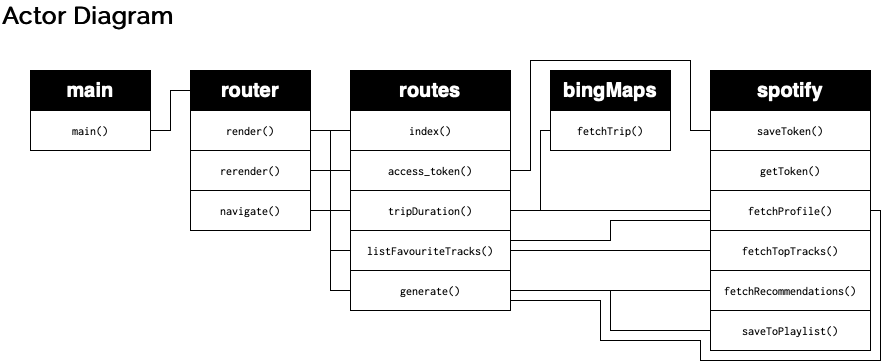

The diagram above was exported from draw.io. Its source (the exported page's mxGraphModel, read from the mxfile embedded in the PNG):
<mxGraphModel dx="1188" dy="743" grid="1" gridSize="10" guides="1" tooltips="1" connect="1" arrows="1" fold="1" page="1" pageScale="1" pageWidth="1169" pageHeight="827" math="0" shadow="0">
  <root>
    <mxCell id="0" />
    <mxCell id="1" parent="0" />
    <mxCell id="Y1716dMgPCCwzFUIhczp-1" value="Actor Diagram" style="text;html=1;align=left;verticalAlign=middle;resizable=0;points=[];autosize=1;fontSize=24;fontStyle=1;fontFamily=Raleway;fontSource=https%3A%2F%2Ffonts.googleapis.com%2Fcss%3Ffamily%3DRaleway;" parent="1" vertex="1">
      <mxGeometry x="10" y="10" width="190" height="30" as="geometry" />
    </mxCell>
    <mxCell id="Y1716dMgPCCwzFUIhczp-2" value="main" style="whiteSpace=wrap;html=1;fontSize=20;align=center;fontStyle=1;fillColor=#000000;fontColor=#FFFFFF;" parent="1" vertex="1">
      <mxGeometry x="40" y="80" width="120" height="40" as="geometry" />
    </mxCell>
    <mxCell id="Y1716dMgPCCwzFUIhczp-3" value="&lt;span style=&quot;font-weight: normal; font-size: 12px;&quot;&gt;&lt;font data-font-src=&quot;https://fonts.googleapis.com/css?family=Inconsolata&quot; face=&quot;Inconsolata&quot; style=&quot;font-size: 12px;&quot;&gt;main()&lt;/font&gt;&lt;/span&gt;" style="whiteSpace=wrap;html=1;fontSize=12;align=center;fontStyle=1;" parent="1" vertex="1">
      <mxGeometry x="40" y="120" width="120" height="40" as="geometry" />
    </mxCell>
    <mxCell id="hdE_cUd90ZiWglPtTGae-21" style="edgeStyle=orthogonalEdgeStyle;rounded=0;orthogonalLoop=1;jettySize=auto;html=1;entryX=1;entryY=0.5;entryDx=0;entryDy=0;endArrow=none;endFill=0;" edge="1" parent="1" source="hdE_cUd90ZiWglPtTGae-2" target="Y1716dMgPCCwzFUIhczp-3">
      <mxGeometry relative="1" as="geometry" />
    </mxCell>
    <mxCell id="hdE_cUd90ZiWglPtTGae-2" value="router" style="whiteSpace=wrap;html=1;fontSize=20;align=center;fontStyle=1;fillColor=#000000;fontColor=#FFFFFF;" vertex="1" parent="1">
      <mxGeometry x="200" y="80" width="120" height="40" as="geometry" />
    </mxCell>
    <mxCell id="hdE_cUd90ZiWglPtTGae-22" style="edgeStyle=orthogonalEdgeStyle;rounded=0;orthogonalLoop=1;jettySize=auto;html=1;entryX=0;entryY=0.5;entryDx=0;entryDy=0;endArrow=none;endFill=0;" edge="1" parent="1" source="hdE_cUd90ZiWglPtTGae-3" target="hdE_cUd90ZiWglPtTGae-16">
      <mxGeometry relative="1" as="geometry" />
    </mxCell>
    <mxCell id="hdE_cUd90ZiWglPtTGae-23" style="edgeStyle=orthogonalEdgeStyle;rounded=0;orthogonalLoop=1;jettySize=auto;html=1;exitX=1;exitY=0.5;exitDx=0;exitDy=0;endArrow=none;endFill=0;" edge="1" parent="1" source="hdE_cUd90ZiWglPtTGae-3" target="hdE_cUd90ZiWglPtTGae-17">
      <mxGeometry relative="1" as="geometry" />
    </mxCell>
    <mxCell id="hdE_cUd90ZiWglPtTGae-24" style="edgeStyle=orthogonalEdgeStyle;rounded=0;orthogonalLoop=1;jettySize=auto;html=1;entryX=0;entryY=0.5;entryDx=0;entryDy=0;endArrow=none;endFill=0;" edge="1" parent="1" source="hdE_cUd90ZiWglPtTGae-3" target="hdE_cUd90ZiWglPtTGae-18">
      <mxGeometry relative="1" as="geometry" />
    </mxCell>
    <mxCell id="hdE_cUd90ZiWglPtTGae-25" style="edgeStyle=orthogonalEdgeStyle;rounded=0;orthogonalLoop=1;jettySize=auto;html=1;entryX=0;entryY=0.5;entryDx=0;entryDy=0;endArrow=none;endFill=0;" edge="1" parent="1" source="hdE_cUd90ZiWglPtTGae-3" target="hdE_cUd90ZiWglPtTGae-19">
      <mxGeometry relative="1" as="geometry" />
    </mxCell>
    <mxCell id="hdE_cUd90ZiWglPtTGae-26" style="edgeStyle=orthogonalEdgeStyle;rounded=0;orthogonalLoop=1;jettySize=auto;html=1;entryX=0;entryY=0.5;entryDx=0;entryDy=0;endArrow=none;endFill=0;" edge="1" parent="1" source="hdE_cUd90ZiWglPtTGae-3" target="hdE_cUd90ZiWglPtTGae-20">
      <mxGeometry relative="1" as="geometry" />
    </mxCell>
    <mxCell id="hdE_cUd90ZiWglPtTGae-3" value="&lt;span style=&quot;font-weight: normal ; font-size: 12px&quot;&gt;&lt;font data-font-src=&quot;https://fonts.googleapis.com/css?family=Inconsolata&quot; face=&quot;Inconsolata&quot; style=&quot;font-size: 12px&quot;&gt;render()&lt;/font&gt;&lt;/span&gt;" style="whiteSpace=wrap;html=1;fontSize=12;align=center;fontStyle=1;" vertex="1" parent="1">
      <mxGeometry x="200" y="120" width="120" height="40" as="geometry" />
    </mxCell>
    <mxCell id="hdE_cUd90ZiWglPtTGae-28" style="edgeStyle=orthogonalEdgeStyle;rounded=0;orthogonalLoop=1;jettySize=auto;html=1;endArrow=none;endFill=0;" edge="1" parent="1" source="hdE_cUd90ZiWglPtTGae-4" target="hdE_cUd90ZiWglPtTGae-17">
      <mxGeometry relative="1" as="geometry" />
    </mxCell>
    <mxCell id="hdE_cUd90ZiWglPtTGae-4" value="&lt;font face=&quot;Inconsolata&quot;&gt;&lt;span style=&quot;font-weight: normal&quot;&gt;rerender()&lt;/span&gt;&lt;/font&gt;" style="whiteSpace=wrap;html=1;fontSize=12;align=center;fontStyle=1;" vertex="1" parent="1">
      <mxGeometry x="200" y="160" width="120" height="40" as="geometry" />
    </mxCell>
    <mxCell id="hdE_cUd90ZiWglPtTGae-5" value="spotify" style="whiteSpace=wrap;html=1;fontSize=20;align=center;fontStyle=1;fontColor=#FFFFFF;fillColor=#000000;" vertex="1" parent="1">
      <mxGeometry x="720" y="80" width="160" height="40" as="geometry" />
    </mxCell>
    <mxCell id="hdE_cUd90ZiWglPtTGae-6" value="bingMaps" style="whiteSpace=wrap;html=1;fontSize=20;align=center;fontStyle=1;fontColor=#FFFFFF;fillColor=#000000;" vertex="1" parent="1">
      <mxGeometry x="560" y="80" width="120" height="40" as="geometry" />
    </mxCell>
    <mxCell id="hdE_cUd90ZiWglPtTGae-7" value="routes" style="whiteSpace=wrap;html=1;fontSize=20;align=center;fontStyle=1;fontColor=#FFFFFF;fillColor=#000000;" vertex="1" parent="1">
      <mxGeometry x="360" y="80" width="160" height="40" as="geometry" />
    </mxCell>
    <mxCell id="hdE_cUd90ZiWglPtTGae-8" value="&lt;span style=&quot;font-weight: normal ; font-size: 12px&quot;&gt;&lt;font data-font-src=&quot;https://fonts.googleapis.com/css?family=Inconsolata&quot; face=&quot;Inconsolata&quot; style=&quot;font-size: 12px&quot;&gt;getToken()&lt;/font&gt;&lt;/span&gt;" style="whiteSpace=wrap;html=1;fontSize=12;align=center;fontStyle=1;" vertex="1" parent="1">
      <mxGeometry x="720" y="160" width="160" height="40" as="geometry" />
    </mxCell>
    <mxCell id="hdE_cUd90ZiWglPtTGae-9" value="&lt;span style=&quot;font-weight: normal ; font-size: 12px&quot;&gt;&lt;font data-font-src=&quot;https://fonts.googleapis.com/css?family=Inconsolata&quot; face=&quot;Inconsolata&quot; style=&quot;font-size: 12px&quot;&gt;saveToken()&lt;/font&gt;&lt;/span&gt;" style="whiteSpace=wrap;html=1;fontSize=12;align=center;fontStyle=1;" vertex="1" parent="1">
      <mxGeometry x="720" y="120" width="160" height="40" as="geometry" />
    </mxCell>
    <mxCell id="hdE_cUd90ZiWglPtTGae-42" style="edgeStyle=orthogonalEdgeStyle;rounded=0;orthogonalLoop=1;jettySize=auto;html=1;endArrow=none;endFill=0;" edge="1" parent="1" source="hdE_cUd90ZiWglPtTGae-10" target="hdE_cUd90ZiWglPtTGae-18">
      <mxGeometry relative="1" as="geometry" />
    </mxCell>
    <mxCell id="hdE_cUd90ZiWglPtTGae-43" style="edgeStyle=orthogonalEdgeStyle;rounded=0;orthogonalLoop=1;jettySize=auto;html=1;entryX=1;entryY=0.25;entryDx=0;entryDy=0;endArrow=none;endFill=0;exitX=0;exitY=0.75;exitDx=0;exitDy=0;" edge="1" parent="1" source="hdE_cUd90ZiWglPtTGae-10" target="hdE_cUd90ZiWglPtTGae-19">
      <mxGeometry relative="1" as="geometry" />
    </mxCell>
    <mxCell id="hdE_cUd90ZiWglPtTGae-44" style="edgeStyle=orthogonalEdgeStyle;rounded=0;orthogonalLoop=1;jettySize=auto;html=1;entryX=1;entryY=0.75;entryDx=0;entryDy=0;endArrow=none;endFill=0;exitX=1;exitY=0.5;exitDx=0;exitDy=0;" edge="1" parent="1" source="hdE_cUd90ZiWglPtTGae-10" target="hdE_cUd90ZiWglPtTGae-20">
      <mxGeometry relative="1" as="geometry">
        <Array as="points">
          <mxPoint x="890" y="220" />
          <mxPoint x="890" y="370" />
          <mxPoint x="710" y="370" />
          <mxPoint x="710" y="350" />
          <mxPoint x="610" y="350" />
          <mxPoint x="610" y="310" />
        </Array>
      </mxGeometry>
    </mxCell>
    <mxCell id="hdE_cUd90ZiWglPtTGae-10" value="&lt;span style=&quot;font-weight: normal ; font-size: 12px&quot;&gt;&lt;font data-font-src=&quot;https://fonts.googleapis.com/css?family=Inconsolata&quot; face=&quot;Inconsolata&quot; style=&quot;font-size: 12px&quot;&gt;fetchProfile()&lt;br&gt;&lt;/font&gt;&lt;/span&gt;" style="whiteSpace=wrap;html=1;fontSize=12;align=center;fontStyle=1;" vertex="1" parent="1">
      <mxGeometry x="720" y="200" width="160" height="40" as="geometry" />
    </mxCell>
    <mxCell id="hdE_cUd90ZiWglPtTGae-11" value="&lt;span style=&quot;font-weight: normal ; font-size: 12px&quot;&gt;&lt;font data-font-src=&quot;https://fonts.googleapis.com/css?family=Inconsolata&quot; face=&quot;Inconsolata&quot; style=&quot;font-size: 12px&quot;&gt;fetchTopTracks()&lt;br&gt;&lt;/font&gt;&lt;/span&gt;" style="whiteSpace=wrap;html=1;fontSize=12;align=center;fontStyle=1;" vertex="1" parent="1">
      <mxGeometry x="720" y="240" width="160" height="40" as="geometry" />
    </mxCell>
    <mxCell id="hdE_cUd90ZiWglPtTGae-12" value="&lt;span style=&quot;font-weight: normal ; font-size: 12px&quot;&gt;&lt;font data-font-src=&quot;https://fonts.googleapis.com/css?family=Inconsolata&quot; face=&quot;Inconsolata&quot; style=&quot;font-size: 12px&quot;&gt;fetchRecommendations()&lt;br&gt;&lt;/font&gt;&lt;/span&gt;" style="whiteSpace=wrap;html=1;fontSize=12;align=center;fontStyle=1;" vertex="1" parent="1">
      <mxGeometry x="720" y="280" width="160" height="40" as="geometry" />
    </mxCell>
    <mxCell id="hdE_cUd90ZiWglPtTGae-13" value="&lt;span style=&quot;font-weight: normal ; font-size: 12px&quot;&gt;&lt;font data-font-src=&quot;https://fonts.googleapis.com/css?family=Inconsolata&quot; face=&quot;Inconsolata&quot; style=&quot;font-size: 12px&quot;&gt;saveToPlaylist()&lt;br&gt;&lt;/font&gt;&lt;/span&gt;" style="whiteSpace=wrap;html=1;fontSize=12;align=center;fontStyle=1;" vertex="1" parent="1">
      <mxGeometry x="720" y="320" width="160" height="40" as="geometry" />
    </mxCell>
    <mxCell id="hdE_cUd90ZiWglPtTGae-14" value="&lt;span style=&quot;font-weight: normal ; font-size: 12px&quot;&gt;&lt;font data-font-src=&quot;https://fonts.googleapis.com/css?family=Inconsolata&quot; face=&quot;Inconsolata&quot; style=&quot;font-size: 12px&quot;&gt;fetchTrip()&lt;/font&gt;&lt;/span&gt;" style="whiteSpace=wrap;html=1;fontSize=12;align=center;fontStyle=1;" vertex="1" parent="1">
      <mxGeometry x="560" y="120" width="120" height="40" as="geometry" />
    </mxCell>
    <mxCell id="hdE_cUd90ZiWglPtTGae-29" style="edgeStyle=orthogonalEdgeStyle;rounded=0;orthogonalLoop=1;jettySize=auto;html=1;endArrow=none;endFill=0;" edge="1" parent="1" source="hdE_cUd90ZiWglPtTGae-15" target="hdE_cUd90ZiWglPtTGae-18">
      <mxGeometry relative="1" as="geometry" />
    </mxCell>
    <mxCell id="hdE_cUd90ZiWglPtTGae-15" value="&lt;font face=&quot;Inconsolata&quot;&gt;&lt;span style=&quot;font-weight: normal&quot;&gt;navigate()&lt;/span&gt;&lt;/font&gt;" style="whiteSpace=wrap;html=1;fontSize=12;align=center;fontStyle=1;" vertex="1" parent="1">
      <mxGeometry x="200" y="200" width="120" height="40" as="geometry" />
    </mxCell>
    <mxCell id="hdE_cUd90ZiWglPtTGae-16" value="&lt;span style=&quot;font-weight: normal ; font-size: 12px&quot;&gt;&lt;font data-font-src=&quot;https://fonts.googleapis.com/css?family=Inconsolata&quot; face=&quot;Inconsolata&quot; style=&quot;font-size: 12px&quot;&gt;index()&lt;/font&gt;&lt;/span&gt;" style="whiteSpace=wrap;html=1;fontSize=12;align=center;fontStyle=1;" vertex="1" parent="1">
      <mxGeometry x="360" y="120" width="160" height="40" as="geometry" />
    </mxCell>
    <mxCell id="hdE_cUd90ZiWglPtTGae-31" style="edgeStyle=orthogonalEdgeStyle;rounded=0;orthogonalLoop=1;jettySize=auto;html=1;entryX=0;entryY=0.5;entryDx=0;entryDy=0;endArrow=none;endFill=0;" edge="1" parent="1" source="hdE_cUd90ZiWglPtTGae-17" target="hdE_cUd90ZiWglPtTGae-9">
      <mxGeometry relative="1" as="geometry">
        <Array as="points">
          <mxPoint x="540" y="180" />
          <mxPoint x="540" y="70" />
          <mxPoint x="700" y="70" />
          <mxPoint x="700" y="140" />
        </Array>
      </mxGeometry>
    </mxCell>
    <mxCell id="hdE_cUd90ZiWglPtTGae-17" value="&lt;span style=&quot;font-weight: normal ; font-size: 12px&quot;&gt;&lt;font data-font-src=&quot;https://fonts.googleapis.com/css?family=Inconsolata&quot; face=&quot;Inconsolata&quot; style=&quot;font-size: 12px&quot;&gt;access_token()&lt;/font&gt;&lt;/span&gt;" style="whiteSpace=wrap;html=1;fontSize=12;align=center;fontStyle=1;" vertex="1" parent="1">
      <mxGeometry x="360" y="160" width="160" height="40" as="geometry" />
    </mxCell>
    <mxCell id="hdE_cUd90ZiWglPtTGae-30" style="edgeStyle=orthogonalEdgeStyle;rounded=0;orthogonalLoop=1;jettySize=auto;html=1;entryX=0;entryY=0.5;entryDx=0;entryDy=0;endArrow=none;endFill=0;" edge="1" parent="1" source="hdE_cUd90ZiWglPtTGae-18" target="hdE_cUd90ZiWglPtTGae-14">
      <mxGeometry relative="1" as="geometry">
        <Array as="points">
          <mxPoint x="550" y="220" />
          <mxPoint x="550" y="140" />
        </Array>
      </mxGeometry>
    </mxCell>
    <mxCell id="hdE_cUd90ZiWglPtTGae-18" value="&lt;span style=&quot;font-weight: normal ; font-size: 12px&quot;&gt;&lt;font data-font-src=&quot;https://fonts.googleapis.com/css?family=Inconsolata&quot; face=&quot;Inconsolata&quot; style=&quot;font-size: 12px&quot;&gt;tripDuration()&lt;/font&gt;&lt;/span&gt;" style="whiteSpace=wrap;html=1;fontSize=12;align=center;fontStyle=1;" vertex="1" parent="1">
      <mxGeometry x="360" y="200" width="160" height="40" as="geometry" />
    </mxCell>
    <mxCell id="hdE_cUd90ZiWglPtTGae-33" style="edgeStyle=orthogonalEdgeStyle;rounded=0;orthogonalLoop=1;jettySize=auto;html=1;endArrow=none;endFill=0;" edge="1" parent="1" source="hdE_cUd90ZiWglPtTGae-19" target="hdE_cUd90ZiWglPtTGae-11">
      <mxGeometry relative="1" as="geometry" />
    </mxCell>
    <mxCell id="hdE_cUd90ZiWglPtTGae-19" value="&lt;font face=&quot;Inconsolata&quot;&gt;&lt;span style=&quot;font-weight: normal&quot;&gt;listFavouriteTracks()&lt;/span&gt;&lt;/font&gt;" style="whiteSpace=wrap;html=1;fontSize=12;align=center;fontStyle=1;" vertex="1" parent="1">
      <mxGeometry x="360" y="240" width="160" height="40" as="geometry" />
    </mxCell>
    <mxCell id="hdE_cUd90ZiWglPtTGae-34" style="edgeStyle=orthogonalEdgeStyle;rounded=0;orthogonalLoop=1;jettySize=auto;html=1;endArrow=none;endFill=0;" edge="1" parent="1" source="hdE_cUd90ZiWglPtTGae-20" target="hdE_cUd90ZiWglPtTGae-12">
      <mxGeometry relative="1" as="geometry" />
    </mxCell>
    <mxCell id="hdE_cUd90ZiWglPtTGae-35" style="edgeStyle=orthogonalEdgeStyle;rounded=0;orthogonalLoop=1;jettySize=auto;html=1;endArrow=none;endFill=0;" edge="1" parent="1" source="hdE_cUd90ZiWglPtTGae-20" target="hdE_cUd90ZiWglPtTGae-13">
      <mxGeometry relative="1" as="geometry" />
    </mxCell>
    <mxCell id="hdE_cUd90ZiWglPtTGae-20" value="&lt;font face=&quot;Inconsolata&quot;&gt;&lt;span style=&quot;font-weight: normal&quot;&gt;generate()&lt;/span&gt;&lt;/font&gt;" style="whiteSpace=wrap;html=1;fontSize=12;align=center;fontStyle=1;" vertex="1" parent="1">
      <mxGeometry x="360" y="280" width="160" height="40" as="geometry" />
    </mxCell>
  </root>
</mxGraphModel>